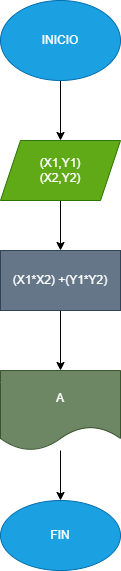

The diagram above was exported from draw.io. Its source (the exported page's mxGraphModel, read from the mxfile embedded in the PNG):
<mxGraphModel dx="534" dy="467" grid="1" gridSize="10" guides="1" tooltips="1" connect="1" arrows="1" fold="1" page="1" pageScale="1" pageWidth="127700" pageHeight="167700" math="0" shadow="0">
  <root>
    <mxCell id="0" />
    <mxCell id="1" parent="0" />
    <mxCell id="4" value="" style="edgeStyle=none;html=1;" edge="1" parent="1" source="2" target="3">
      <mxGeometry relative="1" as="geometry" />
    </mxCell>
    <mxCell id="2" value="INICIO" style="ellipse;whiteSpace=wrap;html=1;fillColor=#1ba1e2;fontColor=#ffffff;strokeColor=#006EAF;" vertex="1" parent="1">
      <mxGeometry x="300" width="120" height="80" as="geometry" />
    </mxCell>
    <mxCell id="5" style="edgeStyle=none;html=1;" edge="1" parent="1" source="3" target="6">
      <mxGeometry relative="1" as="geometry">
        <mxPoint x="360" y="250" as="targetPoint" />
      </mxGeometry>
    </mxCell>
    <mxCell id="3" value="(X1,Y1)&lt;br&gt;(X2,Y2)" style="shape=parallelogram;perimeter=parallelogramPerimeter;whiteSpace=wrap;html=1;fixedSize=1;fillColor=#60a917;fontColor=#ffffff;strokeColor=#2D7600;" vertex="1" parent="1">
      <mxGeometry x="300" y="140" width="120" height="60" as="geometry" />
    </mxCell>
    <mxCell id="7" style="edgeStyle=none;html=1;" edge="1" parent="1" source="6" target="8">
      <mxGeometry relative="1" as="geometry">
        <mxPoint x="360" y="360" as="targetPoint" />
      </mxGeometry>
    </mxCell>
    <mxCell id="6" value="(X1*X2) +(Y1*Y2)" style="rounded=0;whiteSpace=wrap;html=1;fillColor=#647687;fontColor=#ffffff;strokeColor=#314354;" vertex="1" parent="1">
      <mxGeometry x="300" y="250" width="120" height="60" as="geometry" />
    </mxCell>
    <mxCell id="9" style="edgeStyle=none;html=1;" edge="1" parent="1" source="8" target="10">
      <mxGeometry relative="1" as="geometry">
        <mxPoint x="360" y="500" as="targetPoint" />
      </mxGeometry>
    </mxCell>
    <mxCell id="8" value="A" style="shape=document;whiteSpace=wrap;html=1;boundedLbl=1;fillColor=#6d8764;fontColor=#ffffff;strokeColor=#3A5431;" vertex="1" parent="1">
      <mxGeometry x="300" y="370" width="120" height="80" as="geometry" />
    </mxCell>
    <mxCell id="10" value="FIN" style="ellipse;whiteSpace=wrap;html=1;fillColor=#1ba1e2;fontColor=#ffffff;strokeColor=#006EAF;" vertex="1" parent="1">
      <mxGeometry x="300" y="500" width="120" height="70" as="geometry" />
    </mxCell>
  </root>
</mxGraphModel>